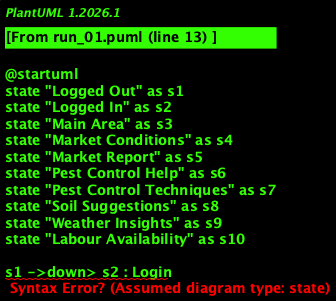

The diagram above was rendered by PlantUML. Its source (embedded in the PNG):
@startuml
state "Logged Out" as s1
state "Logged In" as s2
state "Main Area" as s3
state "Market Conditions" as s4
state "Market Report" as s5
state "Pest Control Help" as s6
state "Pest Control Techniques" as s7
state "Soil Suggestions" as s8
state "Weather Insights" as s9
state "Labour Availability" as s10

s1 ->down> s2 : Login
s2 ->down> s3 : Sign In
s3 ->right> s4 : Select Market Conditions
s4 ->right> s5 : Select Market Report
s3 ->right> s6 : Select Pest Control Help
s6 ->right> s7 : Provide Photo
s7 ->right> s8 : Show Pest Control Techniques
s3 ->down> s9 : Select Weather Insights
s3 ->down> s10 : Select Labour Availability

s2 ->up> s1 : Logout

@enduml